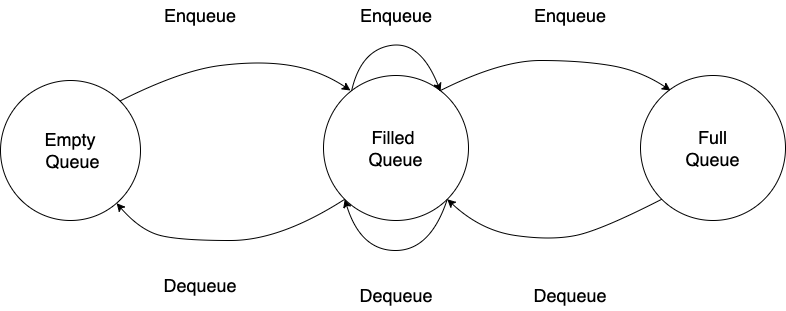

The diagram above was exported from draw.io. Its source (the exported page's mxGraphModel, read from the mxfile embedded in the PNG):
<mxGraphModel dx="1040" dy="610" grid="1" gridSize="10" guides="1" tooltips="1" connect="1" arrows="1" fold="1" page="1" pageScale="1" pageWidth="850" pageHeight="1100" math="0" shadow="0">
  <root>
    <mxCell id="0" />
    <mxCell id="1" parent="0" />
    <mxCell id="sT2-xBUv9PPbUXKrTCwO-1" value="Empty&lt;br&gt;&amp;nbsp;Queue" style="ellipse;whiteSpace=wrap;html=1;aspect=fixed;fontSize=18;" parent="1" vertex="1">
      <mxGeometry x="30" y="180" width="140" height="140" as="geometry" />
    </mxCell>
    <mxCell id="sT2-xBUv9PPbUXKrTCwO-2" value="Filled &lt;br&gt;Queue" style="ellipse;whiteSpace=wrap;html=1;aspect=fixed;fontSize=18;" parent="1" vertex="1">
      <mxGeometry x="353" y="175" width="145" height="145" as="geometry" />
    </mxCell>
    <mxCell id="sT2-xBUv9PPbUXKrTCwO-3" value="Full&lt;br&gt;Queue" style="ellipse;whiteSpace=wrap;html=1;aspect=fixed;fontSize=18;" parent="1" vertex="1">
      <mxGeometry x="670" y="175" width="145" height="145" as="geometry" />
    </mxCell>
    <mxCell id="sT2-xBUv9PPbUXKrTCwO-5" value="" style="curved=1;endArrow=classic;html=1;rounded=0;fontSize=18;exitX=0.5;exitY=0;exitDx=0;exitDy=0;" parent="1" edge="1">
      <mxGeometry width="50" height="50" relative="1" as="geometry">
        <mxPoint x="470" y="190" as="sourcePoint" />
        <mxPoint x="700" y="190" as="targetPoint" />
        <Array as="points">
          <mxPoint x="530" y="160" />
          <mxPoint x="610" y="160" />
          <mxPoint x="670" y="170" />
        </Array>
      </mxGeometry>
    </mxCell>
    <mxCell id="sT2-xBUv9PPbUXKrTCwO-6" value="" style="curved=1;endArrow=classic;html=1;rounded=0;fontSize=18;exitX=1;exitY=0;exitDx=0;exitDy=0;" parent="1" source="sT2-xBUv9PPbUXKrTCwO-1" edge="1">
      <mxGeometry width="50" height="50" relative="1" as="geometry">
        <mxPoint x="150" y="190" as="sourcePoint" />
        <mxPoint x="380" y="190" as="targetPoint" />
        <Array as="points">
          <mxPoint x="210" y="170" />
          <mxPoint x="290" y="160" />
          <mxPoint x="350" y="170" />
        </Array>
      </mxGeometry>
    </mxCell>
    <mxCell id="sT2-xBUv9PPbUXKrTCwO-7" value="" style="curved=1;endArrow=classic;html=1;rounded=0;fontSize=18;exitX=0.193;exitY=0.11;exitDx=0;exitDy=0;exitPerimeter=0;" parent="1" source="sT2-xBUv9PPbUXKrTCwO-2" edge="1">
      <mxGeometry width="50" height="50" relative="1" as="geometry">
        <mxPoint x="400" y="400" as="sourcePoint" />
        <mxPoint x="470" y="191" as="targetPoint" />
        <Array as="points">
          <mxPoint x="390" y="150" />
          <mxPoint x="450" y="140" />
        </Array>
      </mxGeometry>
    </mxCell>
    <mxCell id="sT2-xBUv9PPbUXKrTCwO-9" value="" style="curved=1;endArrow=classic;html=1;rounded=0;fontSize=18;exitX=0;exitY=1;exitDx=0;exitDy=0;entryX=1;entryY=1;entryDx=0;entryDy=0;" parent="1" source="sT2-xBUv9PPbUXKrTCwO-3" target="sT2-xBUv9PPbUXKrTCwO-2" edge="1">
      <mxGeometry width="50" height="50" relative="1" as="geometry">
        <mxPoint x="400" y="400" as="sourcePoint" />
        <mxPoint x="450" y="350" as="targetPoint" />
        <Array as="points">
          <mxPoint x="630" y="330" />
          <mxPoint x="580" y="340" />
          <mxPoint x="510" y="330" />
        </Array>
      </mxGeometry>
    </mxCell>
    <mxCell id="sT2-xBUv9PPbUXKrTCwO-10" value="" style="curved=1;endArrow=classic;html=1;rounded=0;fontSize=18;exitX=1;exitY=1;exitDx=0;exitDy=0;entryX=0;entryY=1;entryDx=0;entryDy=0;" parent="1" source="sT2-xBUv9PPbUXKrTCwO-2" target="sT2-xBUv9PPbUXKrTCwO-2" edge="1">
      <mxGeometry width="50" height="50" relative="1" as="geometry">
        <mxPoint x="380" y="410" as="sourcePoint" />
        <mxPoint x="430" y="360" as="targetPoint" />
        <Array as="points">
          <mxPoint x="460" y="350" />
          <mxPoint x="390" y="350" />
        </Array>
      </mxGeometry>
    </mxCell>
    <mxCell id="sT2-xBUv9PPbUXKrTCwO-11" value="" style="curved=1;endArrow=classic;html=1;rounded=0;fontSize=18;exitX=0;exitY=1;exitDx=0;exitDy=0;" parent="1" source="sT2-xBUv9PPbUXKrTCwO-2" target="sT2-xBUv9PPbUXKrTCwO-1" edge="1">
      <mxGeometry width="50" height="50" relative="1" as="geometry">
        <mxPoint x="160" y="390" as="sourcePoint" />
        <mxPoint x="210" y="340" as="targetPoint" />
        <Array as="points">
          <mxPoint x="310" y="340" />
          <mxPoint x="210" y="340" />
          <mxPoint x="170" y="330" />
        </Array>
      </mxGeometry>
    </mxCell>
    <mxCell id="sT2-xBUv9PPbUXKrTCwO-12" value="Enqueue" style="text;html=1;strokeColor=none;fillColor=none;align=center;verticalAlign=middle;whiteSpace=wrap;rounded=0;fontSize=18;" parent="1" vertex="1">
      <mxGeometry x="200" y="100" width="60" height="30" as="geometry" />
    </mxCell>
    <mxCell id="sT2-xBUv9PPbUXKrTCwO-13" value="Enqueue" style="text;html=1;strokeColor=none;fillColor=none;align=center;verticalAlign=middle;whiteSpace=wrap;rounded=0;fontSize=18;" parent="1" vertex="1">
      <mxGeometry x="395.5" y="100" width="60" height="30" as="geometry" />
    </mxCell>
    <mxCell id="sT2-xBUv9PPbUXKrTCwO-14" value="Enqueue" style="text;html=1;strokeColor=none;fillColor=none;align=center;verticalAlign=middle;whiteSpace=wrap;rounded=0;fontSize=18;" parent="1" vertex="1">
      <mxGeometry x="570" y="100" width="60" height="30" as="geometry" />
    </mxCell>
    <mxCell id="sT2-xBUv9PPbUXKrTCwO-15" value="Dequeue" style="text;html=1;strokeColor=none;fillColor=none;align=center;verticalAlign=middle;whiteSpace=wrap;rounded=0;fontSize=18;" parent="1" vertex="1">
      <mxGeometry x="200" y="370" width="60" height="30" as="geometry" />
    </mxCell>
    <mxCell id="sT2-xBUv9PPbUXKrTCwO-16" value="Dequeue" style="text;html=1;strokeColor=none;fillColor=none;align=center;verticalAlign=middle;whiteSpace=wrap;rounded=0;fontSize=18;" parent="1" vertex="1">
      <mxGeometry x="395.5" y="380" width="60" height="30" as="geometry" />
    </mxCell>
    <mxCell id="sT2-xBUv9PPbUXKrTCwO-17" value="Dequeue" style="text;html=1;strokeColor=none;fillColor=none;align=center;verticalAlign=middle;whiteSpace=wrap;rounded=0;fontSize=18;" parent="1" vertex="1">
      <mxGeometry x="570" y="380" width="60" height="30" as="geometry" />
    </mxCell>
  </root>
</mxGraphModel>